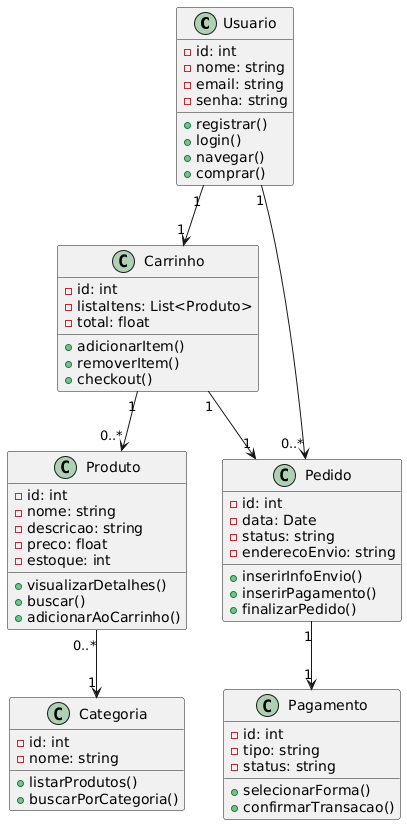

The diagram above was rendered by PlantUML. Its source (embedded in the PNG):
@startuml
class Usuario {
  - id: int
  - nome: string
  - email: string
  - senha: string
  + registrar()
  + login()
  + navegar()
  + comprar()
}

class Produto {
  - id: int
  - nome: string
  - descricao: string
  - preco: float
  - estoque: int
  + visualizarDetalhes()
  + buscar()
  + adicionarAoCarrinho()
}

class Categoria {
  - id: int
  - nome: string
  + listarProdutos()
  + buscarPorCategoria()
}

class Carrinho {
  - id: int
  - listaItens: List<Produto>
  - total: float
  + adicionarItem()
  + removerItem()
  + checkout()
}

class Pedido {
  - id: int
  - data: Date
  - status: string
  - enderecoEnvio: string
  + inserirInfoEnvio()
  + inserirPagamento()
  + finalizarPedido()
}

class Pagamento {
  - id: int
  - tipo: string
  - status: string
  + selecionarForma()
  + confirmarTransacao()
}

Usuario "1" --> "1" Carrinho
Usuario "1" --> "0..*" Pedido
Carrinho "1" --> "0..*" Produto
Produto "0..*" --> "1" Categoria
Carrinho "1" --> "1" Pedido
Pedido "1" --> "1" Pagamento
@enduml